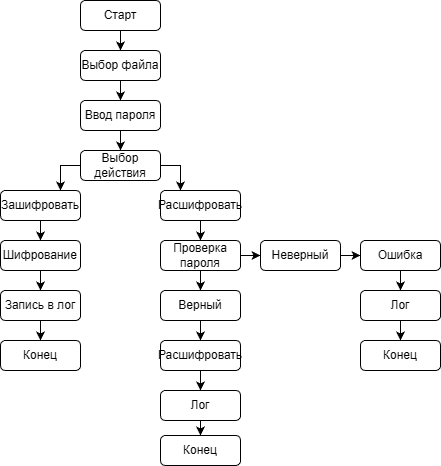

The diagram above was exported from draw.io. Its source (the exported page's mxGraphModel, read from the mxfile embedded in the PNG):
<mxGraphModel dx="979" dy="461" grid="1" gridSize="10" guides="1" tooltips="1" connect="1" arrows="1" fold="1" page="1" pageScale="1" pageWidth="827" pageHeight="1169" math="0" shadow="0">
  <root>
    <mxCell id="0" />
    <mxCell id="1" parent="0" />
    <mxCell id="0fbgvIrXBnXwaSErBXVH-34" edge="1" parent="1" source="0fbgvIrXBnXwaSErBXVH-15" style="edgeStyle=orthogonalEdgeStyle;rounded=0;orthogonalLoop=1;jettySize=auto;html=1;entryX=0.5;entryY=0;entryDx=0;entryDy=0;" target="0fbgvIrXBnXwaSErBXVH-16">
      <mxGeometry relative="1" as="geometry" />
    </mxCell>
    <mxCell id="0fbgvIrXBnXwaSErBXVH-15" parent="1" style="rounded=1;whiteSpace=wrap;html=1;" value="Старт" vertex="1">
      <mxGeometry height="30" width="80" x="270" y="120" as="geometry" />
    </mxCell>
    <mxCell id="0fbgvIrXBnXwaSErBXVH-35" edge="1" parent="1" source="0fbgvIrXBnXwaSErBXVH-16" style="edgeStyle=orthogonalEdgeStyle;rounded=0;orthogonalLoop=1;jettySize=auto;html=1;entryX=0.5;entryY=0;entryDx=0;entryDy=0;" target="0fbgvIrXBnXwaSErBXVH-17">
      <mxGeometry relative="1" as="geometry" />
    </mxCell>
    <mxCell id="0fbgvIrXBnXwaSErBXVH-16" parent="1" style="rounded=1;whiteSpace=wrap;html=1;" value="Выбор файла" vertex="1">
      <mxGeometry height="30" width="80" x="270" y="170" as="geometry" />
    </mxCell>
    <mxCell id="0fbgvIrXBnXwaSErBXVH-36" edge="1" parent="1" source="0fbgvIrXBnXwaSErBXVH-17" style="edgeStyle=orthogonalEdgeStyle;rounded=0;orthogonalLoop=1;jettySize=auto;html=1;entryX=0.5;entryY=0;entryDx=0;entryDy=0;" target="0fbgvIrXBnXwaSErBXVH-18">
      <mxGeometry relative="1" as="geometry" />
    </mxCell>
    <mxCell id="0fbgvIrXBnXwaSErBXVH-17" parent="1" style="rounded=1;whiteSpace=wrap;html=1;" value="Ввод пароля" vertex="1">
      <mxGeometry height="30" width="80" x="270" y="220" as="geometry" />
    </mxCell>
    <mxCell id="0fbgvIrXBnXwaSErBXVH-37" edge="1" parent="1" source="0fbgvIrXBnXwaSErBXVH-18" style="edgeStyle=orthogonalEdgeStyle;rounded=0;orthogonalLoop=1;jettySize=auto;html=1;">
      <mxGeometry relative="1" as="geometry">
        <mxPoint x="249.99999999999977" y="310" as="targetPoint" />
      </mxGeometry>
    </mxCell>
    <mxCell id="0fbgvIrXBnXwaSErBXVH-38" edge="1" parent="1" source="0fbgvIrXBnXwaSErBXVH-18" style="edgeStyle=orthogonalEdgeStyle;rounded=0;orthogonalLoop=1;jettySize=auto;html=1;">
      <mxGeometry relative="1" as="geometry">
        <mxPoint x="369.9999999999998" y="310" as="targetPoint" />
      </mxGeometry>
    </mxCell>
    <mxCell id="0fbgvIrXBnXwaSErBXVH-18" parent="1" style="rounded=1;whiteSpace=wrap;html=1;" value="Выбор действия" vertex="1">
      <mxGeometry height="30" width="80" x="270" y="270" as="geometry" />
    </mxCell>
    <mxCell id="0fbgvIrXBnXwaSErBXVH-40" edge="1" parent="1" source="0fbgvIrXBnXwaSErBXVH-19" style="edgeStyle=orthogonalEdgeStyle;rounded=0;orthogonalLoop=1;jettySize=auto;html=1;entryX=0.5;entryY=0;entryDx=0;entryDy=0;" target="0fbgvIrXBnXwaSErBXVH-21">
      <mxGeometry relative="1" as="geometry" />
    </mxCell>
    <mxCell id="0fbgvIrXBnXwaSErBXVH-19" parent="1" style="rounded=1;whiteSpace=wrap;html=1;" value="Зашифровать" vertex="1">
      <mxGeometry height="30" width="80" x="190" y="310" as="geometry" />
    </mxCell>
    <mxCell id="0fbgvIrXBnXwaSErBXVH-43" edge="1" parent="1" source="0fbgvIrXBnXwaSErBXVH-20" style="edgeStyle=orthogonalEdgeStyle;rounded=0;orthogonalLoop=1;jettySize=auto;html=1;entryX=0.5;entryY=0;entryDx=0;entryDy=0;" target="0fbgvIrXBnXwaSErBXVH-24">
      <mxGeometry relative="1" as="geometry" />
    </mxCell>
    <mxCell id="0fbgvIrXBnXwaSErBXVH-20" parent="1" style="rounded=1;whiteSpace=wrap;html=1;" value="Расшифровать" vertex="1">
      <mxGeometry height="30" width="80" x="350" y="310" as="geometry" />
    </mxCell>
    <mxCell id="0fbgvIrXBnXwaSErBXVH-41" edge="1" parent="1" source="0fbgvIrXBnXwaSErBXVH-21" style="edgeStyle=orthogonalEdgeStyle;rounded=0;orthogonalLoop=1;jettySize=auto;html=1;entryX=0.5;entryY=0;entryDx=0;entryDy=0;" target="0fbgvIrXBnXwaSErBXVH-22">
      <mxGeometry relative="1" as="geometry" />
    </mxCell>
    <mxCell id="0fbgvIrXBnXwaSErBXVH-21" parent="1" style="rounded=1;whiteSpace=wrap;html=1;" value="Шифрование" vertex="1">
      <mxGeometry height="30" width="80" x="190" y="360" as="geometry" />
    </mxCell>
    <mxCell id="0fbgvIrXBnXwaSErBXVH-42" edge="1" parent="1" source="0fbgvIrXBnXwaSErBXVH-22" style="edgeStyle=orthogonalEdgeStyle;rounded=0;orthogonalLoop=1;jettySize=auto;html=1;entryX=0.5;entryY=0;entryDx=0;entryDy=0;" target="0fbgvIrXBnXwaSErBXVH-23">
      <mxGeometry relative="1" as="geometry" />
    </mxCell>
    <mxCell id="0fbgvIrXBnXwaSErBXVH-22" parent="1" style="rounded=1;whiteSpace=wrap;html=1;" value="Запись в лог" vertex="1">
      <mxGeometry height="30" width="80" x="190" y="410" as="geometry" />
    </mxCell>
    <mxCell id="0fbgvIrXBnXwaSErBXVH-23" parent="1" style="rounded=1;whiteSpace=wrap;html=1;" value="Конец" vertex="1">
      <mxGeometry height="30" width="80" x="190" y="460" as="geometry" />
    </mxCell>
    <mxCell id="0fbgvIrXBnXwaSErBXVH-44" edge="1" parent="1" source="0fbgvIrXBnXwaSErBXVH-24" style="edgeStyle=orthogonalEdgeStyle;rounded=0;orthogonalLoop=1;jettySize=auto;html=1;entryX=0.5;entryY=0;entryDx=0;entryDy=0;" target="0fbgvIrXBnXwaSErBXVH-26">
      <mxGeometry relative="1" as="geometry" />
    </mxCell>
    <mxCell id="0fbgvIrXBnXwaSErBXVH-48" edge="1" parent="1" source="0fbgvIrXBnXwaSErBXVH-24" style="edgeStyle=orthogonalEdgeStyle;rounded=0;orthogonalLoop=1;jettySize=auto;html=1;entryX=0;entryY=0.5;entryDx=0;entryDy=0;" target="0fbgvIrXBnXwaSErBXVH-27">
      <mxGeometry relative="1" as="geometry" />
    </mxCell>
    <mxCell id="0fbgvIrXBnXwaSErBXVH-24" parent="1" style="rounded=1;whiteSpace=wrap;html=1;" value="Проверка пароля" vertex="1">
      <mxGeometry height="30" width="80" x="350" y="360" as="geometry" />
    </mxCell>
    <mxCell id="0fbgvIrXBnXwaSErBXVH-45" edge="1" parent="1" source="0fbgvIrXBnXwaSErBXVH-26" style="edgeStyle=orthogonalEdgeStyle;rounded=0;orthogonalLoop=1;jettySize=auto;html=1;entryX=0.5;entryY=0;entryDx=0;entryDy=0;" target="0fbgvIrXBnXwaSErBXVH-28">
      <mxGeometry relative="1" as="geometry" />
    </mxCell>
    <mxCell id="0fbgvIrXBnXwaSErBXVH-26" parent="1" style="rounded=1;whiteSpace=wrap;html=1;" value="Верный" vertex="1">
      <mxGeometry height="30" width="80" x="350" y="410" as="geometry" />
    </mxCell>
    <mxCell id="0fbgvIrXBnXwaSErBXVH-49" edge="1" parent="1" source="0fbgvIrXBnXwaSErBXVH-27" style="edgeStyle=orthogonalEdgeStyle;rounded=0;orthogonalLoop=1;jettySize=auto;html=1;entryX=0;entryY=0.5;entryDx=0;entryDy=0;" target="0fbgvIrXBnXwaSErBXVH-32">
      <mxGeometry relative="1" as="geometry" />
    </mxCell>
    <mxCell id="0fbgvIrXBnXwaSErBXVH-27" parent="1" style="rounded=1;whiteSpace=wrap;html=1;" value="Неверный" vertex="1">
      <mxGeometry height="30" width="80" x="450" y="360" as="geometry" />
    </mxCell>
    <mxCell id="0fbgvIrXBnXwaSErBXVH-46" edge="1" parent="1" source="0fbgvIrXBnXwaSErBXVH-28" style="edgeStyle=orthogonalEdgeStyle;rounded=0;orthogonalLoop=1;jettySize=auto;html=1;entryX=0.5;entryY=0;entryDx=0;entryDy=0;" target="0fbgvIrXBnXwaSErBXVH-29">
      <mxGeometry relative="1" as="geometry" />
    </mxCell>
    <mxCell id="0fbgvIrXBnXwaSErBXVH-28" parent="1" style="rounded=1;whiteSpace=wrap;html=1;" value="Расшифровать" vertex="1">
      <mxGeometry height="30" width="80" x="350" y="460" as="geometry" />
    </mxCell>
    <mxCell id="0fbgvIrXBnXwaSErBXVH-47" edge="1" parent="1" source="0fbgvIrXBnXwaSErBXVH-29" style="edgeStyle=orthogonalEdgeStyle;rounded=0;orthogonalLoop=1;jettySize=auto;html=1;entryX=0.5;entryY=0;entryDx=0;entryDy=0;" target="0fbgvIrXBnXwaSErBXVH-30">
      <mxGeometry relative="1" as="geometry" />
    </mxCell>
    <mxCell id="0fbgvIrXBnXwaSErBXVH-29" parent="1" style="rounded=1;whiteSpace=wrap;html=1;" value="Лог" vertex="1">
      <mxGeometry height="30" width="80" x="350" y="510" as="geometry" />
    </mxCell>
    <mxCell id="0fbgvIrXBnXwaSErBXVH-30" parent="1" style="rounded=1;whiteSpace=wrap;html=1;" value="Конец" vertex="1">
      <mxGeometry height="30" width="80" x="350" y="555" as="geometry" />
    </mxCell>
    <mxCell id="0fbgvIrXBnXwaSErBXVH-31" parent="1" style="rounded=1;whiteSpace=wrap;html=1;" value="Конец" vertex="1">
      <mxGeometry height="30" width="80" x="550" y="460" as="geometry" />
    </mxCell>
    <mxCell id="0fbgvIrXBnXwaSErBXVH-50" edge="1" parent="1" source="0fbgvIrXBnXwaSErBXVH-32" style="edgeStyle=orthogonalEdgeStyle;rounded=0;orthogonalLoop=1;jettySize=auto;html=1;entryX=0.5;entryY=0;entryDx=0;entryDy=0;" target="0fbgvIrXBnXwaSErBXVH-33">
      <mxGeometry relative="1" as="geometry" />
    </mxCell>
    <mxCell id="0fbgvIrXBnXwaSErBXVH-32" parent="1" style="rounded=1;whiteSpace=wrap;html=1;" value="Ошибка" vertex="1">
      <mxGeometry height="30" width="80" x="550" y="360" as="geometry" />
    </mxCell>
    <mxCell id="0fbgvIrXBnXwaSErBXVH-51" edge="1" parent="1" source="0fbgvIrXBnXwaSErBXVH-33" style="edgeStyle=orthogonalEdgeStyle;rounded=0;orthogonalLoop=1;jettySize=auto;html=1;entryX=0.5;entryY=0;entryDx=0;entryDy=0;" target="0fbgvIrXBnXwaSErBXVH-31">
      <mxGeometry relative="1" as="geometry" />
    </mxCell>
    <mxCell id="0fbgvIrXBnXwaSErBXVH-33" parent="1" style="rounded=1;whiteSpace=wrap;html=1;" value="Лог" vertex="1">
      <mxGeometry height="30" width="80" x="550" y="410" as="geometry" />
    </mxCell>
  </root>
</mxGraphModel>